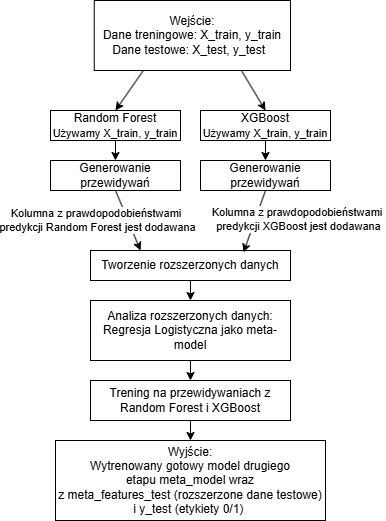

The diagram above was exported from draw.io. Its source (the exported page's mxGraphModel, read from the mxfile embedded in the PNG):
<mxGraphModel dx="830" dy="456" grid="1" gridSize="10" guides="1" tooltips="1" connect="1" arrows="1" fold="1" page="1" pageScale="1" pageWidth="827" pageHeight="1169" math="0" shadow="0">
  <root>
    <mxCell id="0" />
    <mxCell id="1" parent="0" />
    <mxCell id="orBA_V9V6mxB5Yxc2Jey-1" value="&lt;div&gt;Wejście:&lt;/div&gt;&lt;div&gt;&lt;span style=&quot;background-color: transparent; color: light-dark(rgb(0, 0, 0), rgb(255, 255, 255));&quot;&gt;Dane treningowe: X_train, y_train&lt;/span&gt;&lt;/div&gt;&lt;div&gt;&lt;span style=&quot;background-color: transparent; color: light-dark(rgb(0, 0, 0), rgb(255, 255, 255));&quot;&gt;Dane testowe: X_test, y_test&amp;nbsp;&amp;nbsp;&lt;/span&gt;&lt;/div&gt;" style="rounded=0;whiteSpace=wrap;html=1;" parent="1" vertex="1">
      <mxGeometry x="163.75" width="196.25" height="70" as="geometry" />
    </mxCell>
    <mxCell id="orBA_V9V6mxB5Yxc2Jey-3" value="&lt;div&gt;Random Forest&lt;/div&gt;&lt;div&gt;&lt;span style=&quot;font-size: 11px; text-wrap-mode: nowrap; background-color: rgb(255, 255, 255);&quot;&gt;Używamy&amp;nbsp;&lt;/span&gt;&lt;span style=&quot;color: light-dark(rgb(0, 0, 0), rgb(255, 255, 255)); font-size: 11px; text-wrap-mode: nowrap; background-color: light-dark(#ffffff, var(--ge-dark-color, #121212));&quot;&gt;X_train, y_train&lt;/span&gt;&lt;/div&gt;" style="rounded=0;whiteSpace=wrap;html=1;" parent="1" vertex="1">
      <mxGeometry x="120" y="110" width="130" height="30" as="geometry" />
    </mxCell>
    <mxCell id="orBA_V9V6mxB5Yxc2Jey-5" value="" style="endArrow=classic;html=1;rounded=0;exitX=0.75;exitY=1;exitDx=0;exitDy=0;entryX=0.5;entryY=0;entryDx=0;entryDy=0;" parent="1" source="orBA_V9V6mxB5Yxc2Jey-1" target="orBA_V9V6mxB5Yxc2Jey-4" edge="1">
      <mxGeometry width="50" height="50" relative="1" as="geometry">
        <mxPoint x="330" y="130" as="sourcePoint" />
        <mxPoint x="380" y="80" as="targetPoint" />
      </mxGeometry>
    </mxCell>
    <mxCell id="orBA_V9V6mxB5Yxc2Jey-6" value="" style="endArrow=classic;html=1;rounded=0;" parent="1" target="orBA_V9V6mxB5Yxc2Jey-4" edge="1">
      <mxGeometry width="50" height="50" relative="1" as="geometry">
        <mxPoint x="330" y="130" as="sourcePoint" />
        <mxPoint x="380" y="80" as="targetPoint" />
      </mxGeometry>
    </mxCell>
    <mxCell id="orBA_V9V6mxB5Yxc2Jey-4" value="&lt;div&gt;XGBoost&lt;/div&gt;&lt;div&gt;&lt;span style=&quot;font-size: 11px; text-wrap-mode: nowrap; background-color: rgb(255, 255, 255);&quot;&gt;Używamy&amp;nbsp;&lt;/span&gt;&lt;span style=&quot;color: light-dark(rgb(0, 0, 0), rgb(255, 255, 255)); font-size: 11px; text-wrap-mode: nowrap; background-color: light-dark(#ffffff, var(--ge-dark-color, #121212));&quot;&gt;X_train, y_train&lt;/span&gt;&lt;/div&gt;" style="rounded=0;whiteSpace=wrap;html=1;" parent="1" vertex="1">
      <mxGeometry x="270" y="110" width="130" height="30" as="geometry" />
    </mxCell>
    <mxCell id="orBA_V9V6mxB5Yxc2Jey-8" value="" style="endArrow=classic;html=1;rounded=0;exitX=0.25;exitY=1;exitDx=0;exitDy=0;entryX=0.5;entryY=0;entryDx=0;entryDy=0;" parent="1" source="orBA_V9V6mxB5Yxc2Jey-1" target="orBA_V9V6mxB5Yxc2Jey-3" edge="1">
      <mxGeometry width="50" height="50" relative="1" as="geometry">
        <mxPoint x="180" y="70" as="sourcePoint" />
        <mxPoint x="199" y="110" as="targetPoint" />
      </mxGeometry>
    </mxCell>
    <mxCell id="orBA_V9V6mxB5Yxc2Jey-10" value="&lt;div&gt;Generowanie przewidywań&lt;/div&gt;" style="rounded=0;whiteSpace=wrap;html=1;" parent="1" vertex="1">
      <mxGeometry x="120" y="160" width="130" height="30" as="geometry" />
    </mxCell>
    <mxCell id="orBA_V9V6mxB5Yxc2Jey-11" value="&lt;div&gt;Generowanie przewidywań&lt;/div&gt;" style="rounded=0;whiteSpace=wrap;html=1;" parent="1" vertex="1">
      <mxGeometry x="270" y="160" width="130" height="30" as="geometry" />
    </mxCell>
    <mxCell id="orBA_V9V6mxB5Yxc2Jey-12" value="&lt;div&gt;Tworzenie rozszerzonych danych&lt;/div&gt;" style="rounded=0;whiteSpace=wrap;html=1;" parent="1" vertex="1">
      <mxGeometry x="160" y="250" width="200" height="30" as="geometry" />
    </mxCell>
    <mxCell id="orBA_V9V6mxB5Yxc2Jey-13" value="" style="endArrow=classic;html=1;rounded=0;exitX=0.5;exitY=1;exitDx=0;exitDy=0;entryX=0.25;entryY=0;entryDx=0;entryDy=0;" parent="1" source="orBA_V9V6mxB5Yxc2Jey-10" target="orBA_V9V6mxB5Yxc2Jey-12" edge="1">
      <mxGeometry width="50" height="50" relative="1" as="geometry">
        <mxPoint x="330" y="250" as="sourcePoint" />
        <mxPoint x="380" y="200" as="targetPoint" />
      </mxGeometry>
    </mxCell>
    <mxCell id="orBA_V9V6mxB5Yxc2Jey-14" value="&lt;div&gt;Kolumna z prawdopodobieństwami&amp;nbsp;&lt;/div&gt;&lt;div&gt;predykcji Random Forest jest dodawana&lt;/div&gt;" style="edgeLabel;html=1;align=center;verticalAlign=middle;resizable=0;points=[];" parent="orBA_V9V6mxB5Yxc2Jey-13" vertex="1" connectable="0">
      <mxGeometry x="-0.2933" y="-1" relative="1" as="geometry">
        <mxPoint x="-26" y="8" as="offset" />
      </mxGeometry>
    </mxCell>
    <mxCell id="orBA_V9V6mxB5Yxc2Jey-15" value="" style="endArrow=classic;html=1;rounded=0;exitX=0.5;exitY=1;exitDx=0;exitDy=0;" parent="1" source="orBA_V9V6mxB5Yxc2Jey-3" target="orBA_V9V6mxB5Yxc2Jey-10" edge="1">
      <mxGeometry width="50" height="50" relative="1" as="geometry">
        <mxPoint x="330" y="250" as="sourcePoint" />
        <mxPoint x="380" y="200" as="targetPoint" />
      </mxGeometry>
    </mxCell>
    <mxCell id="orBA_V9V6mxB5Yxc2Jey-16" value="" style="endArrow=classic;html=1;rounded=0;entryX=0.5;entryY=0;entryDx=0;entryDy=0;exitX=0.5;exitY=1;exitDx=0;exitDy=0;" parent="1" source="orBA_V9V6mxB5Yxc2Jey-4" target="orBA_V9V6mxB5Yxc2Jey-11" edge="1">
      <mxGeometry width="50" height="50" relative="1" as="geometry">
        <mxPoint x="330" y="250" as="sourcePoint" />
        <mxPoint x="380" y="200" as="targetPoint" />
      </mxGeometry>
    </mxCell>
    <mxCell id="orBA_V9V6mxB5Yxc2Jey-18" value="" style="endArrow=classic;html=1;rounded=0;exitX=0.5;exitY=1;exitDx=0;exitDy=0;entryX=0.765;entryY=0.06;entryDx=0;entryDy=0;entryPerimeter=0;" parent="1" source="orBA_V9V6mxB5Yxc2Jey-11" target="orBA_V9V6mxB5Yxc2Jey-12" edge="1">
      <mxGeometry width="50" height="50" relative="1" as="geometry">
        <mxPoint x="370" y="250" as="sourcePoint" />
        <mxPoint x="420" y="200" as="targetPoint" />
      </mxGeometry>
    </mxCell>
    <mxCell id="orBA_V9V6mxB5Yxc2Jey-19" value="&lt;div&gt;Kolumna z prawdopodobieństwami&amp;nbsp;&lt;/div&gt;&lt;div&gt;predykcji XGBoost jest dodawana&lt;/div&gt;" style="edgeLabel;html=1;align=center;verticalAlign=middle;resizable=0;points=[];" parent="orBA_V9V6mxB5Yxc2Jey-18" vertex="1" connectable="0">
      <mxGeometry x="-0.0861" y="2" relative="1" as="geometry">
        <mxPoint x="41" as="offset" />
      </mxGeometry>
    </mxCell>
    <mxCell id="orBA_V9V6mxB5Yxc2Jey-20" value="&lt;div&gt;Analiza rozszerzonych danych:&lt;/div&gt;&lt;div&gt;&lt;div&gt;Regresja Logistyczna jako meta-model&lt;/div&gt;&lt;/div&gt;" style="rounded=0;whiteSpace=wrap;html=1;" parent="1" vertex="1">
      <mxGeometry x="160" y="300" width="200" height="60" as="geometry" />
    </mxCell>
    <mxCell id="orBA_V9V6mxB5Yxc2Jey-21" value="&lt;div&gt;Trening na przewidywaniach z Random Forest i XGBoost&lt;/div&gt;" style="rounded=0;whiteSpace=wrap;html=1;" parent="1" vertex="1">
      <mxGeometry x="160" y="380" width="200" height="40" as="geometry" />
    </mxCell>
    <mxCell id="orBA_V9V6mxB5Yxc2Jey-22" value="&lt;div&gt;Wyjście:&lt;/div&gt;&lt;div&gt;Wytrenowany g&lt;span style=&quot;background-color: transparent; color: light-dark(rgb(0, 0, 0), rgb(255, 255, 255));&quot;&gt;otowy model drugiego etapu&lt;/span&gt;&lt;span style=&quot;background-color: transparent; color: light-dark(rgb(0, 0, 0), rgb(255, 255, 255));&quot;&gt;&amp;nbsp;&lt;/span&gt;&lt;span style=&quot;background-color: transparent; color: light-dark(rgb(0, 0, 0), rgb(255, 255, 255));&quot;&gt;meta_model&lt;/span&gt;&lt;span style=&quot;background-color: transparent; color: light-dark(rgb(0, 0, 0), rgb(255, 255, 255));&quot;&gt;&amp;nbsp;&lt;/span&gt;&lt;span style=&quot;background-color: transparent; color: light-dark(rgb(0, 0, 0), rgb(255, 255, 255));&quot;&gt;wraz z&amp;nbsp;&lt;/span&gt;&lt;span style=&quot;background-color: transparent; color: light-dark(rgb(0, 0, 0), rgb(255, 255, 255));&quot;&gt;meta_features_test&lt;/span&gt;&lt;span style=&quot;background-color: transparent; color: light-dark(rgb(0, 0, 0), rgb(255, 255, 255));&quot;&gt;&amp;nbsp;(r&lt;/span&gt;&lt;span style=&quot;background-color: transparent; color: light-dark(rgb(0, 0, 0), rgb(255, 255, 255));&quot;&gt;ozszerzone dane testowe&lt;/span&gt;&lt;span style=&quot;background-color: transparent; color: light-dark(rgb(0, 0, 0), rgb(255, 255, 255));&quot;&gt;) i&amp;nbsp;&lt;/span&gt;&lt;span style=&quot;background-color: transparent; color: light-dark(rgb(0, 0, 0), rgb(255, 255, 255));&quot;&gt;y_test (etykiety 0/1)&lt;/span&gt;&lt;span style=&quot;background-color: transparent; color: light-dark(rgb(0, 0, 0), rgb(255, 255, 255));&quot;&gt;&amp;nbsp;&lt;/span&gt;&lt;br&gt;&lt;/div&gt;" style="rounded=0;whiteSpace=wrap;html=1;" parent="1" vertex="1">
      <mxGeometry x="125" y="440" width="270" height="80" as="geometry" />
    </mxCell>
    <mxCell id="orBA_V9V6mxB5Yxc2Jey-23" value="" style="endArrow=classic;html=1;rounded=0;exitX=0.5;exitY=1;exitDx=0;exitDy=0;entryX=0.5;entryY=0;entryDx=0;entryDy=0;" parent="1" source="orBA_V9V6mxB5Yxc2Jey-12" target="orBA_V9V6mxB5Yxc2Jey-20" edge="1">
      <mxGeometry width="50" height="50" relative="1" as="geometry">
        <mxPoint x="370" y="410" as="sourcePoint" />
        <mxPoint x="420" y="360" as="targetPoint" />
      </mxGeometry>
    </mxCell>
    <mxCell id="orBA_V9V6mxB5Yxc2Jey-24" value="" style="endArrow=classic;html=1;rounded=0;exitX=0.5;exitY=1;exitDx=0;exitDy=0;entryX=0.5;entryY=0;entryDx=0;entryDy=0;" parent="1" source="orBA_V9V6mxB5Yxc2Jey-20" target="orBA_V9V6mxB5Yxc2Jey-21" edge="1">
      <mxGeometry width="50" height="50" relative="1" as="geometry">
        <mxPoint x="370" y="450" as="sourcePoint" />
        <mxPoint x="420" y="400" as="targetPoint" />
      </mxGeometry>
    </mxCell>
    <mxCell id="orBA_V9V6mxB5Yxc2Jey-25" value="" style="endArrow=classic;html=1;rounded=0;exitX=0.5;exitY=1;exitDx=0;exitDy=0;entryX=0.5;entryY=0;entryDx=0;entryDy=0;" parent="1" source="orBA_V9V6mxB5Yxc2Jey-21" target="orBA_V9V6mxB5Yxc2Jey-22" edge="1">
      <mxGeometry width="50" height="50" relative="1" as="geometry">
        <mxPoint x="370" y="450" as="sourcePoint" />
        <mxPoint x="420" y="400" as="targetPoint" />
      </mxGeometry>
    </mxCell>
  </root>
</mxGraphModel>